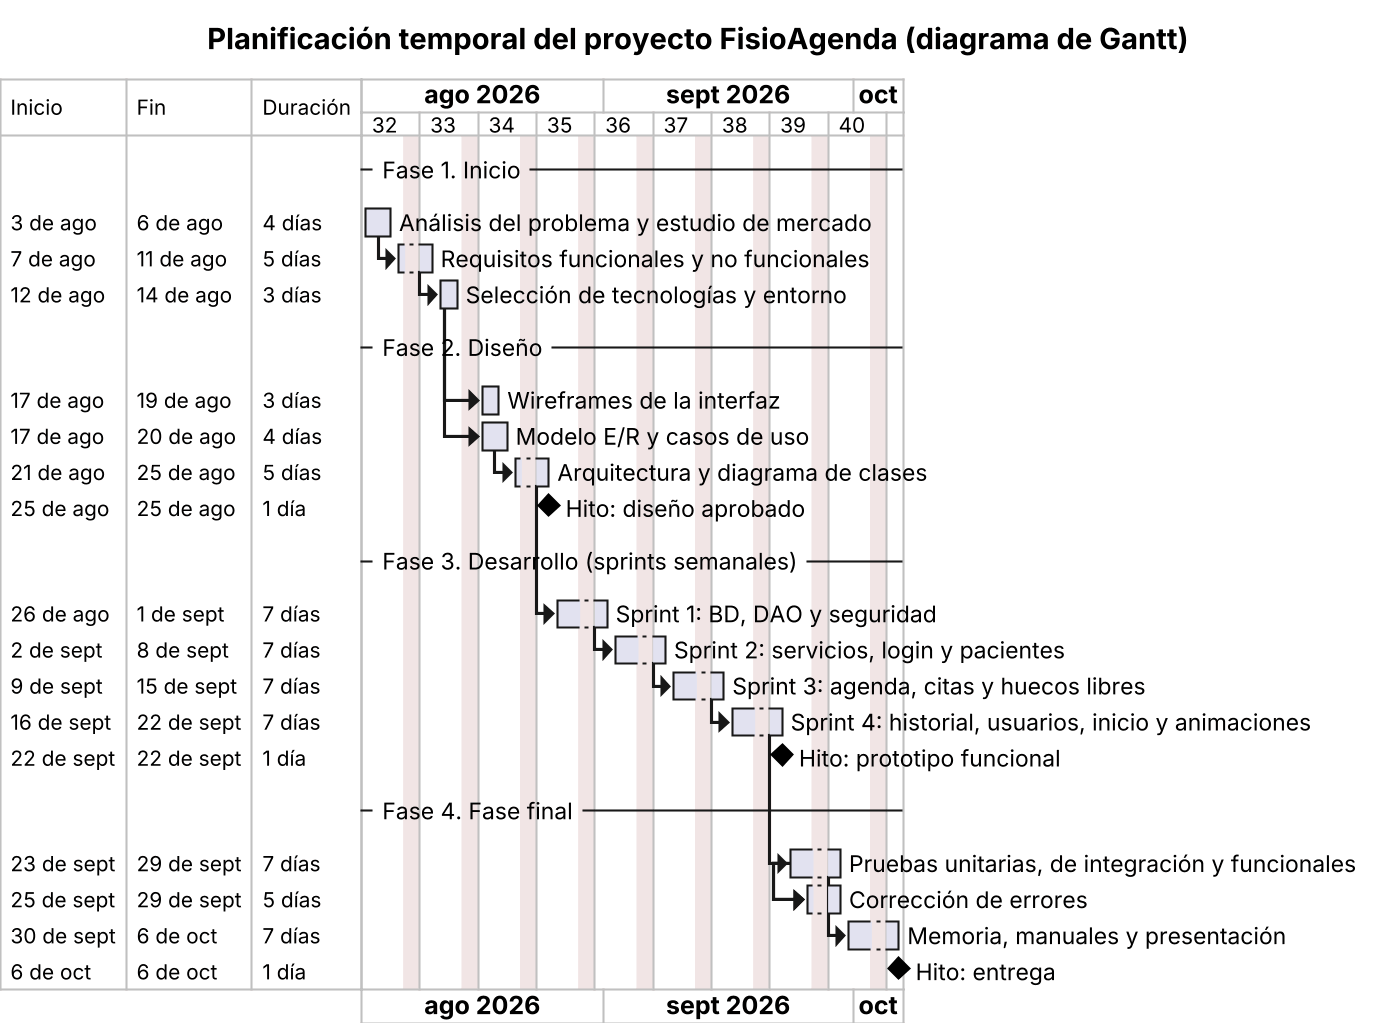

The diagram above was rendered by PlantUML. Its source (embedded in the PNG):
@startgantt
skinparam dpi 200
skinparam defaultFontName Arial
title Planificación temporal del proyecto FisioAgenda (diagrama de Gantt)
language es
printscale weekly
Project starts 2026-08-03
saturday are closed
sunday are closed

-- Fase 1. Inicio --
[Análisis del problema y estudio de mercado] as [T1] lasts 4 days
[Requisitos funcionales y no funcionales] as [T2] lasts 3 days
[T2] starts at [T1]'s end
[Selección de tecnologías y entorno] as [T3] lasts 3 days
[T3] starts at [T2]'s end

-- Fase 2. Diseño --
[Wireframes de la interfaz] as [T4] lasts 3 days
[T4] starts at [T3]'s end
[Modelo E/R y casos de uso] as [T5] lasts 4 days
[T5] starts at [T3]'s end
[Arquitectura y diagrama de clases] as [T6] lasts 3 days
[T6] starts at [T5]'s end
[Hito: diseño aprobado] happens at [T6]'s end

-- Fase 3. Desarrollo (sprints semanales) --
[Sprint 1: BD, DAO y seguridad] as [S1] lasts 5 days
[S1] starts at [T6]'s end
[Sprint 2: servicios, login y pacientes] as [S2] lasts 5 days
[S2] starts at [S1]'s end
[Sprint 3: agenda, citas y huecos libres] as [S3] lasts 5 days
[S3] starts at [S2]'s end
[Sprint 4: historial, usuarios, inicio y animaciones] as [S4] lasts 5 days
[S4] starts at [S3]'s end
[Hito: prototipo funcional] happens at [S4]'s end

-- Fase 4. Fase final --
[Pruebas unitarias, de integración y funcionales] as [P1] lasts 5 days
[P1] starts at [S4]'s end
[Corrección de errores] as [P2] lasts 3 days
[P2] starts at [P1]'s start
[P2] starts 2 days after [P1]'s start
[Memoria, manuales y presentación] as [D1] lasts 5 days
[D1] starts at [P1]'s end
[Hito: entrega] happens at [D1]'s end
@endgantt